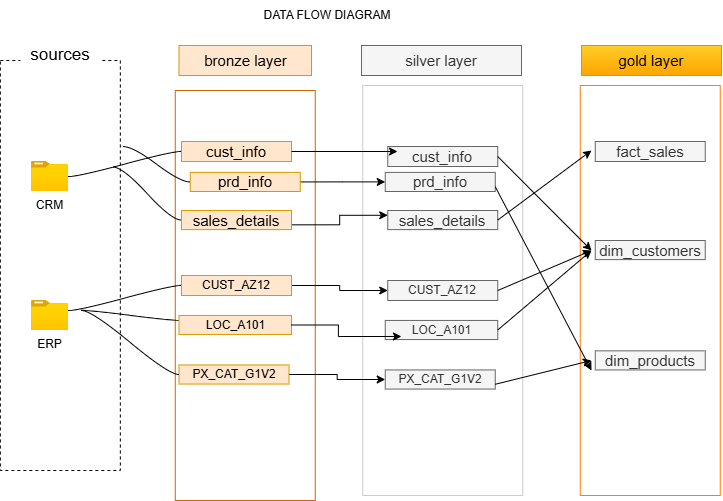

The diagram above was exported from draw.io. Its source (the exported page's mxGraphModel, read from the mxfile embedded in the PNG):
<mxGraphModel dx="872" dy="563" grid="1" gridSize="10" guides="1" tooltips="1" connect="1" arrows="0" fold="1" page="1" pageScale="1" pageWidth="850" pageHeight="1100" math="0" shadow="0">
  <root>
    <mxCell id="0" />
    <mxCell id="1" parent="0" />
    <mxCell id="J_ZCRpXZrfH0FbcuaSs8-2" value="" style="rounded=0;whiteSpace=wrap;html=1;fillColor=none;dashed=1;" parent="1" vertex="1">
      <mxGeometry x="48.85" y="70" width="120" height="410" as="geometry" />
    </mxCell>
    <mxCell id="J_ZCRpXZrfH0FbcuaSs8-3" value="&lt;font style=&quot;font-size: 17px;&quot;&gt;sources&lt;/font&gt;" style="rounded=0;whiteSpace=wrap;html=1;strokeColor=none;fillColor=default;gradientColor=none;" parent="1" vertex="1">
      <mxGeometry x="68.85" y="50" width="80" height="30" as="geometry" />
    </mxCell>
    <mxCell id="J_ZCRpXZrfH0FbcuaSs8-10" value="&lt;font style=&quot;font-size: 15px;&quot;&gt;bronze layer&lt;/font&gt;" style="rounded=0;whiteSpace=wrap;html=1;strokeColor=#d79b00;fillColor=#ffe6cc;" parent="1" vertex="1">
      <mxGeometry x="227.5" y="55" width="132.5" height="30" as="geometry" />
    </mxCell>
    <mxCell id="J_ZCRpXZrfH0FbcuaSs8-11" value="" style="rounded=0;whiteSpace=wrap;html=1;strokeColor=#CC6600;fillColor=none;" parent="1" vertex="1">
      <mxGeometry x="223.75" y="100" width="140" height="410" as="geometry" />
    </mxCell>
    <mxCell id="J_ZCRpXZrfH0FbcuaSs8-12" value="&lt;font style=&quot;font-size: 15px;&quot;&gt;silver layer&lt;/font&gt;" style="rounded=0;whiteSpace=wrap;html=1;strokeColor=#666666;fillColor=#f5f5f5;fontColor=#333333;" parent="1" vertex="1">
      <mxGeometry x="410" y="55" width="160" height="30" as="geometry" />
    </mxCell>
    <mxCell id="J_ZCRpXZrfH0FbcuaSs8-13" value="" style="rounded=0;whiteSpace=wrap;html=1;strokeColor=#CCCCCC;fillColor=none;" parent="1" vertex="1">
      <mxGeometry x="411.25" y="95" width="160" height="410" as="geometry" />
    </mxCell>
    <mxCell id="J_ZCRpXZrfH0FbcuaSs8-14" value="&lt;font style=&quot;font-size: 15px;&quot;&gt;gold layer&lt;/font&gt;" style="rounded=0;whiteSpace=wrap;html=1;strokeColor=#d79b00;fillColor=#ffcd28;gradientColor=#ffa500;" parent="1" vertex="1">
      <mxGeometry x="630" y="55" width="140" height="30" as="geometry" />
    </mxCell>
    <mxCell id="J_ZCRpXZrfH0FbcuaSs8-15" value="" style="rounded=0;whiteSpace=wrap;html=1;strokeColor=#FF8000;fillColor=none;" parent="1" vertex="1">
      <mxGeometry x="628.75" y="95" width="140" height="410" as="geometry" />
    </mxCell>
    <mxCell id="HbUNokpUtnM5lNIuD8oN-1" value="CRM" style="image;aspect=fixed;html=1;points=[];align=center;fontSize=12;image=img/lib/azure2/general/Folder_Blank.svg;" parent="1" vertex="1">
      <mxGeometry x="80" y="171" width="36.96" height="30" as="geometry" />
    </mxCell>
    <mxCell id="HbUNokpUtnM5lNIuD8oN-3" value="ERP" style="image;aspect=fixed;html=1;points=[];align=center;fontSize=12;image=img/lib/azure2/general/Folder_Blank.svg;" parent="1" vertex="1">
      <mxGeometry x="80" y="310" width="36.96" height="30" as="geometry" />
    </mxCell>
    <mxCell id="AoRAvwSRJqAYYMMzabLy-15" style="edgeStyle=orthogonalEdgeStyle;rounded=0;orthogonalLoop=1;jettySize=auto;html=1;exitX=1;exitY=0.5;exitDx=0;exitDy=0;" parent="1" source="sJNlYu_1PtDG92BRrt98-1" target="XXWil8un1vPsdJh8p9F6-3" edge="1">
      <mxGeometry relative="1" as="geometry" />
    </mxCell>
    <mxCell id="sJNlYu_1PtDG92BRrt98-1" value="&lt;font style=&quot;font-size: 15px;&quot;&gt;prd_info&lt;/font&gt;" style="rounded=0;whiteSpace=wrap;html=1;strokeColor=#d79b00;fillColor=#ffe6cc;" parent="1" vertex="1">
      <mxGeometry x="238.75" y="181.9" width="110" height="19.1" as="geometry" />
    </mxCell>
    <mxCell id="sJNlYu_1PtDG92BRrt98-2" value="&lt;font style=&quot;font-size: 15px;&quot;&gt;cust_info&lt;/font&gt;" style="rounded=0;whiteSpace=wrap;html=1;strokeColor=#d79b00;fillColor=#ffe6cc;" parent="1" vertex="1">
      <mxGeometry x="230" y="151" width="110" height="20" as="geometry" />
    </mxCell>
    <mxCell id="AoRAvwSRJqAYYMMzabLy-14" style="edgeStyle=orthogonalEdgeStyle;rounded=0;orthogonalLoop=1;jettySize=auto;html=1;exitX=1;exitY=0.75;exitDx=0;exitDy=0;entryX=0;entryY=0.25;entryDx=0;entryDy=0;" parent="1" source="sJNlYu_1PtDG92BRrt98-3" target="XXWil8un1vPsdJh8p9F6-5" edge="1">
      <mxGeometry relative="1" as="geometry" />
    </mxCell>
    <mxCell id="sJNlYu_1PtDG92BRrt98-3" value="&lt;font style=&quot;font-size: 15px;&quot;&gt;sales_details&lt;/font&gt;" style="rounded=0;whiteSpace=wrap;html=1;strokeColor=#d79b00;fillColor=#ffe6cc;" parent="1" vertex="1">
      <mxGeometry x="230" y="220" width="110" height="19.1" as="geometry" />
    </mxCell>
    <mxCell id="sJNlYu_1PtDG92BRrt98-10" value="" style="edgeStyle=entityRelationEdgeStyle;startArrow=none;endArrow=none;segment=10;curved=1;sourcePerimeterSpacing=0;targetPerimeterSpacing=0;rounded=0;entryX=0;entryY=0.5;entryDx=0;entryDy=0;" parent="1" source="HbUNokpUtnM5lNIuD8oN-1" target="sJNlYu_1PtDG92BRrt98-2" edge="1">
      <mxGeometry relative="1" as="geometry">
        <mxPoint x="110" y="190" as="sourcePoint" />
        <mxPoint x="150" y="170" as="targetPoint" />
      </mxGeometry>
    </mxCell>
    <mxCell id="sJNlYu_1PtDG92BRrt98-11" value="" style="edgeStyle=entityRelationEdgeStyle;startArrow=none;endArrow=none;segment=10;curved=1;sourcePerimeterSpacing=0;targetPerimeterSpacing=0;rounded=0;exitX=1.023;exitY=0.21;exitDx=0;exitDy=0;exitPerimeter=0;" parent="1" source="J_ZCRpXZrfH0FbcuaSs8-2" target="sJNlYu_1PtDG92BRrt98-1" edge="1">
      <mxGeometry relative="1" as="geometry">
        <mxPoint x="170" y="196" as="sourcePoint" />
        <mxPoint x="283" y="170" as="targetPoint" />
      </mxGeometry>
    </mxCell>
    <mxCell id="sJNlYu_1PtDG92BRrt98-19" style="edgeStyle=entityRelationEdgeStyle;rounded=0;orthogonalLoop=1;jettySize=auto;html=1;startArrow=none;endArrow=none;segment=10;curved=1;sourcePerimeterSpacing=0;targetPerimeterSpacing=0;exitX=0;exitY=1;exitDx=0;exitDy=0;entryX=0;entryY=0.5;entryDx=0;entryDy=0;" parent="1" target="sJNlYu_1PtDG92BRrt98-3" edge="1">
      <mxGeometry relative="1" as="geometry">
        <mxPoint x="203.21" y="195.5" as="targetPoint" />
        <mxPoint x="161.21" y="176.5" as="sourcePoint" />
      </mxGeometry>
    </mxCell>
    <mxCell id="sJNlYu_1PtDG92BRrt98-13" value="" style="edgeStyle=entityRelationEdgeStyle;startArrow=none;endArrow=none;segment=10;curved=1;sourcePerimeterSpacing=0;targetPerimeterSpacing=0;rounded=0;entryX=0;entryY=0.5;entryDx=0;entryDy=0;" parent="1" target="sJNlYu_1PtDG92BRrt98-22" edge="1">
      <mxGeometry relative="1" as="geometry">
        <mxPoint x="116.96000000000001" y="320" as="sourcePoint" />
        <mxPoint x="210" y="290" as="targetPoint" />
      </mxGeometry>
    </mxCell>
    <mxCell id="sJNlYu_1PtDG92BRrt98-20" value="" style="edgeStyle=entityRelationEdgeStyle;startArrow=none;endArrow=none;segment=10;curved=1;sourcePerimeterSpacing=0;targetPerimeterSpacing=0;rounded=0;entryX=0;entryY=0.25;entryDx=0;entryDy=0;" parent="1" target="sJNlYu_1PtDG92BRrt98-21" edge="1">
      <mxGeometry relative="1" as="geometry">
        <mxPoint x="130" y="320" as="sourcePoint" />
        <mxPoint x="216" y="339" as="targetPoint" />
      </mxGeometry>
    </mxCell>
    <mxCell id="sJNlYu_1PtDG92BRrt98-21" value="&lt;font&gt;LOC_A101&lt;/font&gt;" style="rounded=0;whiteSpace=wrap;html=1;strokeColor=#d79b00;fillColor=#ffe6cc;" parent="1" vertex="1">
      <mxGeometry x="227.5" y="324.95" width="112.5" height="19.1" as="geometry" />
    </mxCell>
    <mxCell id="AoRAvwSRJqAYYMMzabLy-16" style="edgeStyle=orthogonalEdgeStyle;rounded=0;orthogonalLoop=1;jettySize=auto;html=1;exitX=1;exitY=0.5;exitDx=0;exitDy=0;entryX=0;entryY=0.5;entryDx=0;entryDy=0;" parent="1" source="sJNlYu_1PtDG92BRrt98-22" target="XXWil8un1vPsdJh8p9F6-7" edge="1">
      <mxGeometry relative="1" as="geometry" />
    </mxCell>
    <mxCell id="sJNlYu_1PtDG92BRrt98-22" value="&lt;font&gt;CUST_AZ12&lt;/font&gt;" style="rounded=0;whiteSpace=wrap;html=1;strokeColor=#d79b00;fillColor=#ffe6cc;" parent="1" vertex="1">
      <mxGeometry x="230" y="285" width="110" height="20" as="geometry" />
    </mxCell>
    <mxCell id="AoRAvwSRJqAYYMMzabLy-18" style="edgeStyle=orthogonalEdgeStyle;rounded=0;orthogonalLoop=1;jettySize=auto;html=1;exitX=1;exitY=0.5;exitDx=0;exitDy=0;entryX=0;entryY=0.5;entryDx=0;entryDy=0;" parent="1" source="sJNlYu_1PtDG92BRrt98-23" target="XXWil8un1vPsdJh8p9F6-8" edge="1">
      <mxGeometry relative="1" as="geometry" />
    </mxCell>
    <mxCell id="sJNlYu_1PtDG92BRrt98-23" value="&lt;font&gt;PX_CAT_G1V2&lt;/font&gt;" style="rounded=0;whiteSpace=wrap;html=1;strokeColor=#d79b00;fillColor=#ffe6cc;" parent="1" vertex="1">
      <mxGeometry x="227.5" y="374.45" width="110" height="19.1" as="geometry" />
    </mxCell>
    <mxCell id="sJNlYu_1PtDG92BRrt98-24" value="" style="edgeStyle=entityRelationEdgeStyle;startArrow=none;endArrow=none;segment=10;curved=1;sourcePerimeterSpacing=0;targetPerimeterSpacing=0;rounded=0;" parent="1" target="sJNlYu_1PtDG92BRrt98-23" edge="1">
      <mxGeometry relative="1" as="geometry">
        <mxPoint x="130" y="320" as="sourcePoint" />
        <mxPoint x="258" y="340" as="targetPoint" />
      </mxGeometry>
    </mxCell>
    <mxCell id="sJNlYu_1PtDG92BRrt98-27" value="DATA FLOW DIAGRAM" style="text;html=1;whiteSpace=wrap;strokeColor=none;fillColor=none;align=center;verticalAlign=middle;rounded=0;" parent="1" vertex="1">
      <mxGeometry x="181.25" y="10" width="390" height="30" as="geometry" />
    </mxCell>
    <mxCell id="XXWil8un1vPsdJh8p9F6-3" value="&lt;font style=&quot;font-size: 15px;&quot;&gt;prd_info&lt;/font&gt;" style="rounded=0;whiteSpace=wrap;html=1;strokeColor=#666666;fillColor=#f5f5f5;fontColor=#333333;" parent="1" vertex="1">
      <mxGeometry x="433.75" y="181.89999999999998" width="110" height="19.1" as="geometry" />
    </mxCell>
    <mxCell id="XXWil8un1vPsdJh8p9F6-4" value="&lt;font style=&quot;font-size: 15px;&quot;&gt;cust_info&lt;/font&gt;" style="rounded=0;whiteSpace=wrap;html=1;strokeColor=#666666;fillColor=#f5f5f5;fontColor=#333333;" parent="1" vertex="1">
      <mxGeometry x="436.25" y="156" width="110" height="20" as="geometry" />
    </mxCell>
    <mxCell id="XXWil8un1vPsdJh8p9F6-5" value="&lt;font style=&quot;font-size: 15px;&quot;&gt;sales_details&lt;/font&gt;" style="rounded=0;whiteSpace=wrap;html=1;strokeColor=#666666;fillColor=#f5f5f5;fontColor=#333333;" parent="1" vertex="1">
      <mxGeometry x="436.25" y="220" width="110" height="19.1" as="geometry" />
    </mxCell>
    <mxCell id="XXWil8un1vPsdJh8p9F6-6" value="&lt;font&gt;LOC_A101&lt;/font&gt;" style="rounded=0;whiteSpace=wrap;html=1;strokeColor=#666666;fillColor=#f5f5f5;fontColor=#333333;" parent="1" vertex="1">
      <mxGeometry x="433.75" y="329.95" width="112.5" height="19.1" as="geometry" />
    </mxCell>
    <mxCell id="XXWil8un1vPsdJh8p9F6-7" value="&lt;font&gt;CUST_AZ12&lt;/font&gt;" style="rounded=0;whiteSpace=wrap;html=1;strokeColor=#666666;fillColor=#f5f5f5;fontColor=#333333;" parent="1" vertex="1">
      <mxGeometry x="436.25" y="290" width="110" height="20" as="geometry" />
    </mxCell>
    <mxCell id="XXWil8un1vPsdJh8p9F6-8" value="&lt;font&gt;PX_CAT_G1V2&lt;/font&gt;" style="rounded=0;whiteSpace=wrap;html=1;strokeColor=#666666;fillColor=#f5f5f5;fontColor=#333333;" parent="1" vertex="1">
      <mxGeometry x="433.75" y="379.45" width="110" height="19.1" as="geometry" />
    </mxCell>
    <mxCell id="XXWil8un1vPsdJh8p9F6-9" style="edgeStyle=orthogonalEdgeStyle;rounded=0;orthogonalLoop=1;jettySize=auto;html=1;exitX=1;exitY=0.5;exitDx=0;exitDy=0;entryX=0.089;entryY=0.25;entryDx=0;entryDy=0;entryPerimeter=0;" parent="1" source="sJNlYu_1PtDG92BRrt98-2" target="XXWil8un1vPsdJh8p9F6-4" edge="1">
      <mxGeometry relative="1" as="geometry" />
    </mxCell>
    <mxCell id="AoRAvwSRJqAYYMMzabLy-17" style="edgeStyle=orthogonalEdgeStyle;rounded=0;orthogonalLoop=1;jettySize=auto;html=1;exitX=1;exitY=0.5;exitDx=0;exitDy=0;entryX=0.144;entryY=0.84;entryDx=0;entryDy=0;entryPerimeter=0;" parent="1" source="sJNlYu_1PtDG92BRrt98-21" target="XXWil8un1vPsdJh8p9F6-6" edge="1">
      <mxGeometry relative="1" as="geometry" />
    </mxCell>
    <mxCell id="r7CZz8YxmlZNkHBobi_D-2" value="&lt;font style=&quot;font-size: 15px;&quot;&gt;dim_customers&lt;/font&gt;" style="rounded=0;whiteSpace=wrap;html=1;strokeColor=#666666;fillColor=#f5f5f5;fontColor=#333333;" parent="1" vertex="1">
      <mxGeometry x="643.75" y="249.99999999999997" width="110" height="19.1" as="geometry" />
    </mxCell>
    <mxCell id="r7CZz8YxmlZNkHBobi_D-3" value="&lt;font style=&quot;font-size: 15px;&quot;&gt;fact_sales&lt;/font&gt;" style="rounded=0;whiteSpace=wrap;html=1;strokeColor=#666666;fillColor=#f5f5f5;fontColor=#333333;" parent="1" vertex="1">
      <mxGeometry x="643.75" y="151" width="110" height="20" as="geometry" />
    </mxCell>
    <mxCell id="r7CZz8YxmlZNkHBobi_D-4" value="&lt;font style=&quot;font-size: 15px;&quot;&gt;dim_products&lt;/font&gt;" style="rounded=0;whiteSpace=wrap;html=1;strokeColor=#666666;fillColor=#f5f5f5;fontColor=#333333;" parent="1" vertex="1">
      <mxGeometry x="643.75" y="360.34999999999997" width="110" height="19.1" as="geometry" />
    </mxCell>
    <mxCell id="r7CZz8YxmlZNkHBobi_D-5" value="" style="endArrow=classic;html=1;rounded=0;exitX=1;exitY=0.5;exitDx=0;exitDy=0;jumpStyle=gap;" parent="1" source="XXWil8un1vPsdJh8p9F6-5" edge="1">
      <mxGeometry width="50" height="50" relative="1" as="geometry">
        <mxPoint x="590" y="210" as="sourcePoint" />
        <mxPoint x="640" y="160" as="targetPoint" />
      </mxGeometry>
    </mxCell>
    <mxCell id="r7CZz8YxmlZNkHBobi_D-6" value="" style="endArrow=classic;html=1;rounded=0;exitX=1;exitY=0.5;exitDx=0;exitDy=0;" parent="1" source="XXWil8un1vPsdJh8p9F6-4" edge="1">
      <mxGeometry width="50" height="50" relative="1" as="geometry">
        <mxPoint x="590" y="310" as="sourcePoint" />
        <mxPoint x="640" y="260" as="targetPoint" />
      </mxGeometry>
    </mxCell>
    <mxCell id="r7CZz8YxmlZNkHBobi_D-7" value="" style="endArrow=classic;html=1;rounded=0;exitX=1;exitY=0.5;exitDx=0;exitDy=0;jumpStyle=gap;" parent="1" source="XXWil8un1vPsdJh8p9F6-7" edge="1">
      <mxGeometry width="50" height="50" relative="1" as="geometry">
        <mxPoint x="590" y="310" as="sourcePoint" />
        <mxPoint x="640" y="260" as="targetPoint" />
      </mxGeometry>
    </mxCell>
    <mxCell id="r7CZz8YxmlZNkHBobi_D-8" value="" style="endArrow=classic;html=1;rounded=0;exitX=1;exitY=0.5;exitDx=0;exitDy=0;jumpStyle=gap;" parent="1" source="XXWil8un1vPsdJh8p9F6-6" edge="1">
      <mxGeometry width="50" height="50" relative="1" as="geometry">
        <mxPoint x="590" y="310" as="sourcePoint" />
        <mxPoint x="640" y="260" as="targetPoint" />
      </mxGeometry>
    </mxCell>
    <mxCell id="r7CZz8YxmlZNkHBobi_D-9" value="" style="endArrow=classic;html=1;rounded=0;exitX=1;exitY=0.75;exitDx=0;exitDy=0;" parent="1" source="XXWil8un1vPsdJh8p9F6-8" edge="1">
      <mxGeometry width="50" height="50" relative="1" as="geometry">
        <mxPoint x="590" y="420" as="sourcePoint" />
        <mxPoint x="640" y="370" as="targetPoint" />
      </mxGeometry>
    </mxCell>
    <mxCell id="r7CZz8YxmlZNkHBobi_D-10" value="" style="endArrow=classic;html=1;rounded=0;exitX=1;exitY=0.75;exitDx=0;exitDy=0;" parent="1" source="XXWil8un1vPsdJh8p9F6-3" edge="1">
      <mxGeometry width="50" height="50" relative="1" as="geometry">
        <mxPoint x="590" y="430" as="sourcePoint" />
        <mxPoint x="640" y="380" as="targetPoint" />
      </mxGeometry>
    </mxCell>
  </root>
</mxGraphModel>